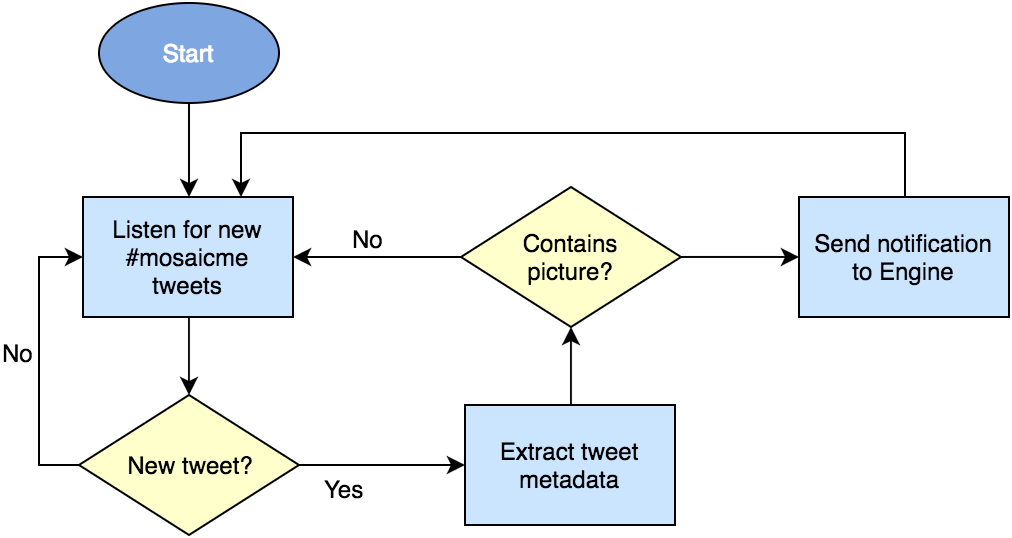

The diagram above was exported from draw.io. Its source (the exported page's mxGraphModel, read from the mxfile embedded in the PNG):
<mxGraphModel dx="1144" dy="778" grid="1" gridSize="10" guides="1" tooltips="1" connect="1" arrows="1" fold="1" page="1" pageScale="1" pageWidth="850" pageHeight="1100" background="#ffffff" math="0" shadow="0">
  <root>
    <mxCell id="0" />
    <mxCell id="1" parent="0" />
    <mxCell id="7e230ae05e9f758-1" value="&lt;div&gt;&lt;font color=&quot;#ffffff&quot;&gt;Start&lt;/font&gt;&lt;/div&gt;" style="ellipse;whiteSpace=wrap;html=1;shadow=0;fontColor=#000000;fillColor=#7EA6E0;strokeColor=#000000;" vertex="1" parent="1">
      <mxGeometry x="170" y="65" width="90" height="50" as="geometry" />
    </mxCell>
    <mxCell id="7e230ae05e9f758-2" value="New tweet?" style="rhombus;whiteSpace=wrap;html=1;shadow=0;fillColor=#FFFFCC;fontColor=#000000;strokeColor=#000000;" vertex="1" parent="1">
      <mxGeometry x="160" y="261" width="110" height="70" as="geometry" />
    </mxCell>
    <mxCell id="7e230ae05e9f758-7" value="Listen for new #mosaicme&lt;div&gt;tweets&lt;/div&gt;" style="whiteSpace=wrap;html=1;shadow=0;fillColor=#CCE5FF;fontColor=#000000;strokeColor=#000000;" vertex="1" parent="1">
      <mxGeometry x="162" y="162" width="105" height="60" as="geometry" />
    </mxCell>
    <mxCell id="7e230ae05e9f758-8" style="edgeStyle=orthogonalEdgeStyle;rounded=0;html=1;entryX=0.5;entryY=0;startArrow=none;startFill=0;endArrow=classic;endFill=1;jettySize=auto;orthogonalLoop=1;strokeColor=#000000;fontColor=#000000;" edge="1" parent="1" source="7e230ae05e9f758-1" target="7e230ae05e9f758-7">
      <mxGeometry relative="1" as="geometry" />
    </mxCell>
    <mxCell id="7e230ae05e9f758-9" style="edgeStyle=orthogonalEdgeStyle;rounded=0;html=1;entryX=0.5;entryY=0;startArrow=none;startFill=0;endArrow=classic;endFill=1;jettySize=auto;orthogonalLoop=1;strokeColor=#000000;fontColor=#000000;" edge="1" parent="1" source="7e230ae05e9f758-7" target="7e230ae05e9f758-2">
      <mxGeometry relative="1" as="geometry" />
    </mxCell>
    <mxCell id="7e230ae05e9f758-10" style="edgeStyle=orthogonalEdgeStyle;rounded=0;html=1;entryX=0;entryY=0.5;startArrow=none;startFill=0;endArrow=classic;endFill=1;jettySize=auto;orthogonalLoop=1;strokeColor=#000000;fontColor=#000000;exitX=0;exitY=0.5;" edge="1" parent="1" source="7e230ae05e9f758-2" target="7e230ae05e9f758-7">
      <mxGeometry relative="1" as="geometry">
        <Array as="points">
          <mxPoint x="140" y="296" />
          <mxPoint x="140" y="192" />
        </Array>
      </mxGeometry>
    </mxCell>
    <mxCell id="7e230ae05e9f758-11" value="No" style="text;html=1;resizable=0;points=[];align=right;verticalAlign=middle;labelBackgroundColor=#ffffff;fontColor=#000000;labelPosition=left;verticalLabelPosition=middle;spacingRight=4;" vertex="1" connectable="0" parent="7e230ae05e9f758-10">
      <mxGeometry x="0.0548" y="-2" relative="1" as="geometry">
        <mxPoint as="offset" />
      </mxGeometry>
    </mxCell>
    <mxCell id="7e230ae05e9f758-13" value="Extract tweet metadata" style="whiteSpace=wrap;html=1;shadow=0;fillColor=#CCE5FF;fontColor=#000000;strokeColor=#000000;" vertex="1" parent="1">
      <mxGeometry x="353" y="266" width="105" height="60" as="geometry" />
    </mxCell>
    <mxCell id="7e230ae05e9f758-14" style="edgeStyle=orthogonalEdgeStyle;rounded=0;html=1;entryX=0;entryY=0.5;startArrow=none;startFill=0;endArrow=classic;endFill=1;jettySize=auto;orthogonalLoop=1;strokeColor=#000000;fontColor=#000000;" edge="1" parent="1" source="7e230ae05e9f758-2" target="7e230ae05e9f758-13">
      <mxGeometry relative="1" as="geometry" />
    </mxCell>
    <mxCell id="7e230ae05e9f758-15" value="Yes" style="text;html=1;resizable=0;points=[];align=center;verticalAlign=top;labelBackgroundColor=#ffffff;fontColor=#000000;labelPosition=center;verticalLabelPosition=bottom;" vertex="1" connectable="0" parent="7e230ae05e9f758-14">
      <mxGeometry x="-0.4699" y="-2" relative="1" as="geometry">
        <mxPoint y="-3" as="offset" />
      </mxGeometry>
    </mxCell>
    <mxCell id="7e230ae05e9f758-16" value="Contains&lt;div&gt;picture?&lt;/div&gt;" style="rhombus;whiteSpace=wrap;html=1;shadow=0;fillColor=#FFFFCC;fontColor=#000000;strokeColor=#000000;" vertex="1" parent="1">
      <mxGeometry x="351" y="157" width="110" height="70" as="geometry" />
    </mxCell>
    <mxCell id="7e230ae05e9f758-17" style="edgeStyle=orthogonalEdgeStyle;rounded=0;html=1;entryX=0.5;entryY=1;startArrow=none;startFill=0;endArrow=classic;endFill=1;jettySize=auto;orthogonalLoop=1;strokeColor=#000000;fontColor=#000000;" edge="1" parent="1" source="7e230ae05e9f758-13" target="7e230ae05e9f758-16">
      <mxGeometry relative="1" as="geometry" />
    </mxCell>
    <mxCell id="7e230ae05e9f758-18" style="edgeStyle=orthogonalEdgeStyle;rounded=0;html=1;entryX=1;entryY=0.5;startArrow=none;startFill=0;endArrow=classic;endFill=1;jettySize=auto;orthogonalLoop=1;strokeColor=#000000;fontColor=#000000;" edge="1" parent="1" source="7e230ae05e9f758-16" target="7e230ae05e9f758-7">
      <mxGeometry relative="1" as="geometry" />
    </mxCell>
    <mxCell id="7e230ae05e9f758-19" value="No" style="text;html=1;resizable=0;points=[];align=center;verticalAlign=bottom;labelBackgroundColor=#ffffff;fontColor=#000000;labelPosition=center;verticalLabelPosition=top;" vertex="1" connectable="0" parent="7e230ae05e9f758-18">
      <mxGeometry x="0.119" y="4" relative="1" as="geometry">
        <mxPoint y="-5" as="offset" />
      </mxGeometry>
    </mxCell>
    <mxCell id="7e230ae05e9f758-21" value="Send notification to Engine" style="whiteSpace=wrap;html=1;shadow=0;fillColor=#CCE5FF;fontColor=#000000;strokeColor=#000000;" vertex="1" parent="1">
      <mxGeometry x="520" y="162" width="105" height="60" as="geometry" />
    </mxCell>
    <mxCell id="7e230ae05e9f758-22" style="edgeStyle=orthogonalEdgeStyle;rounded=0;html=1;entryX=0;entryY=0.5;startArrow=none;startFill=0;endArrow=classic;endFill=1;jettySize=auto;orthogonalLoop=1;strokeColor=#000000;fontColor=#000000;" edge="1" parent="1" source="7e230ae05e9f758-16" target="7e230ae05e9f758-21">
      <mxGeometry relative="1" as="geometry" />
    </mxCell>
    <mxCell id="7e230ae05e9f758-23" style="edgeStyle=orthogonalEdgeStyle;rounded=0;html=1;entryX=0.75;entryY=0;startArrow=none;startFill=0;endArrow=classic;endFill=1;jettySize=auto;orthogonalLoop=1;strokeColor=#000000;fontColor=#000000;exitX=0.5;exitY=0;" edge="1" parent="1" source="7e230ae05e9f758-21" target="7e230ae05e9f758-7">
      <mxGeometry relative="1" as="geometry">
        <Array as="points">
          <mxPoint x="573" y="130" />
          <mxPoint x="241" y="130" />
        </Array>
      </mxGeometry>
    </mxCell>
  </root>
</mxGraphModel>